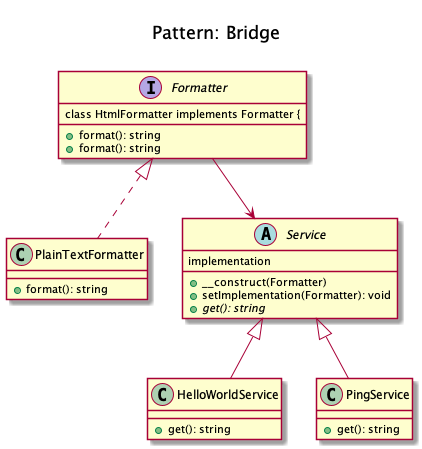

The diagram above was rendered by PlantUML. Its source (embedded in the PNG):
@startuml
    Title <size:20>\nPattern: Bridge\n

    interface Formatter {
        + format(): string

    class HtmlFormatter implements Formatter {
        + format(): string
    }

    class PlainTextFormatter implements Formatter {
        + format(): string
    }

    abstract class Service {
implementation
        + __construct(Formatter)
        + setImplementation(Formatter): void
        + {abstract} get(): string
    }

    class HelloWorldService extends Service {
        + get(): string
    }

    class PingService extends Service {
        + get(): string
    }

    Formatter --> Service
@enduml